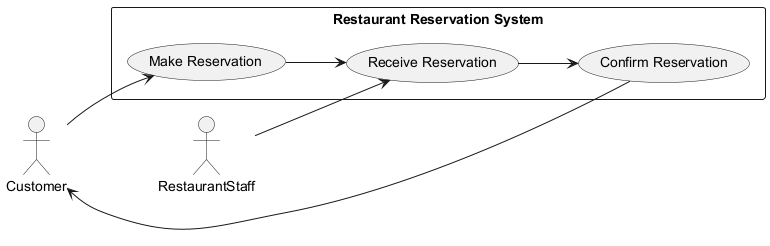

The diagram above was rendered by PlantUML. Its source (embedded in the PNG):
@startuml
left to right direction

actor Customer
actor RestaurantStaff

rectangle "Restaurant Reservation System" {
    usecase "Make Reservation" as UC1
    usecase "Receive Reservation" as UC2
    usecase "Confirm Reservation" as UC3
}

Customer --> UC1
UC1 --> UC2
RestaurantStaff --> UC2
UC2 --> UC3
Customer <-- UC3

@enduml